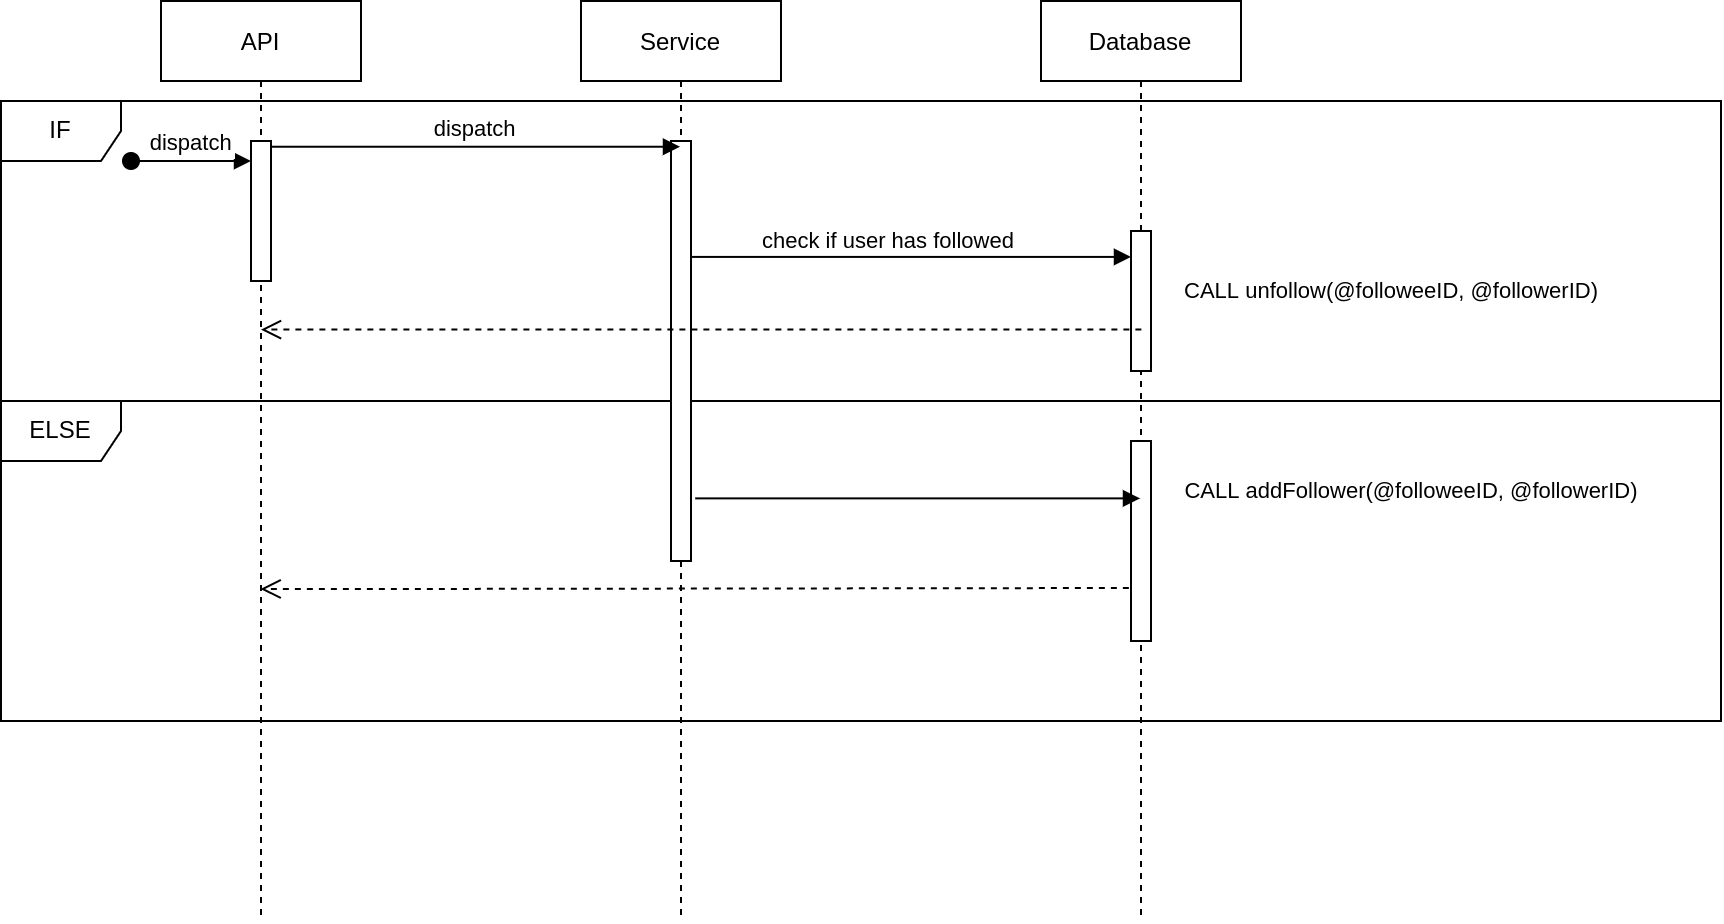

The diagram above was exported from draw.io. Its source (the exported page's mxGraphModel, read from the mxfile embedded in the PNG):
<mxGraphModel dx="934" dy="503" grid="1" gridSize="10" guides="1" tooltips="1" connect="1" arrows="1" fold="1" page="1" pageScale="1" pageWidth="850" pageHeight="1100" math="0" shadow="0">
  <root>
    <mxCell id="V5nZt8nrdij6qP_wQuRN-0" />
    <mxCell id="V5nZt8nrdij6qP_wQuRN-1" parent="V5nZt8nrdij6qP_wQuRN-0" />
    <mxCell id="V5nZt8nrdij6qP_wQuRN-2" value="IF" style="shape=umlFrame;whiteSpace=wrap;html=1;" vertex="1" parent="V5nZt8nrdij6qP_wQuRN-1">
      <mxGeometry x="40" y="130" width="860" height="150" as="geometry" />
    </mxCell>
    <mxCell id="V5nZt8nrdij6qP_wQuRN-3" value="ELSE" style="shape=umlFrame;whiteSpace=wrap;html=1;" vertex="1" parent="V5nZt8nrdij6qP_wQuRN-1">
      <mxGeometry x="40" y="280" width="860" height="160" as="geometry" />
    </mxCell>
    <mxCell id="V5nZt8nrdij6qP_wQuRN-4" value="API" style="shape=umlLifeline;perimeter=lifelinePerimeter;container=1;collapsible=0;recursiveResize=0;rounded=0;shadow=0;strokeWidth=1;" vertex="1" parent="V5nZt8nrdij6qP_wQuRN-1">
      <mxGeometry x="120" y="80" width="100" height="460" as="geometry" />
    </mxCell>
    <mxCell id="V5nZt8nrdij6qP_wQuRN-5" value="" style="points=[];perimeter=orthogonalPerimeter;rounded=0;shadow=0;strokeWidth=1;" vertex="1" parent="V5nZt8nrdij6qP_wQuRN-4">
      <mxGeometry x="45" y="70" width="10" height="70" as="geometry" />
    </mxCell>
    <mxCell id="V5nZt8nrdij6qP_wQuRN-6" value="dispatch" style="verticalAlign=bottom;startArrow=oval;endArrow=block;startSize=8;shadow=0;strokeWidth=1;" edge="1" parent="V5nZt8nrdij6qP_wQuRN-4" target="V5nZt8nrdij6qP_wQuRN-5">
      <mxGeometry relative="1" as="geometry">
        <mxPoint x="-15" y="80" as="sourcePoint" />
      </mxGeometry>
    </mxCell>
    <mxCell id="V5nZt8nrdij6qP_wQuRN-7" value="Service" style="shape=umlLifeline;perimeter=lifelinePerimeter;container=1;collapsible=0;recursiveResize=0;rounded=0;shadow=0;strokeWidth=1;" vertex="1" parent="V5nZt8nrdij6qP_wQuRN-1">
      <mxGeometry x="330" y="80" width="100" height="460" as="geometry" />
    </mxCell>
    <mxCell id="V5nZt8nrdij6qP_wQuRN-8" value="" style="points=[];perimeter=orthogonalPerimeter;rounded=0;shadow=0;strokeWidth=1;" vertex="1" parent="V5nZt8nrdij6qP_wQuRN-7">
      <mxGeometry x="45" y="70" width="10" height="210" as="geometry" />
    </mxCell>
    <mxCell id="V5nZt8nrdij6qP_wQuRN-11" value="dispatch" style="verticalAlign=bottom;endArrow=block;shadow=0;strokeWidth=1;exitX=0.957;exitY=0.041;exitDx=0;exitDy=0;exitPerimeter=0;" edge="1" parent="V5nZt8nrdij6qP_wQuRN-1" source="V5nZt8nrdij6qP_wQuRN-5" target="V5nZt8nrdij6qP_wQuRN-7">
      <mxGeometry relative="1" as="geometry">
        <mxPoint x="275" y="160" as="sourcePoint" />
      </mxGeometry>
    </mxCell>
    <mxCell id="V5nZt8nrdij6qP_wQuRN-12" value="Database" style="shape=umlLifeline;perimeter=lifelinePerimeter;container=1;collapsible=0;recursiveResize=0;rounded=0;shadow=0;strokeWidth=1;" vertex="1" parent="V5nZt8nrdij6qP_wQuRN-1">
      <mxGeometry x="560" y="80" width="100" height="460" as="geometry" />
    </mxCell>
    <mxCell id="V5nZt8nrdij6qP_wQuRN-13" value="" style="points=[];perimeter=orthogonalPerimeter;rounded=0;shadow=0;strokeWidth=1;" vertex="1" parent="V5nZt8nrdij6qP_wQuRN-12">
      <mxGeometry x="45" y="220" width="10" height="100" as="geometry" />
    </mxCell>
    <mxCell id="fHcqZ-EM0beFLBv5AmIi-1" value="" style="points=[];perimeter=orthogonalPerimeter;rounded=0;shadow=0;strokeWidth=1;" vertex="1" parent="V5nZt8nrdij6qP_wQuRN-12">
      <mxGeometry x="45" y="115" width="10" height="70" as="geometry" />
    </mxCell>
    <mxCell id="V5nZt8nrdij6qP_wQuRN-14" value="" style="verticalAlign=bottom;endArrow=block;shadow=0;strokeWidth=1;exitX=1.214;exitY=0.541;exitDx=0;exitDy=0;exitPerimeter=0;" edge="1" parent="V5nZt8nrdij6qP_wQuRN-1" target="V5nZt8nrdij6qP_wQuRN-12">
      <mxGeometry relative="1" as="geometry">
        <mxPoint x="387.1399999999999" y="328.68999999999994" as="sourcePoint" />
        <mxPoint x="580" y="160.0000000000001" as="targetPoint" />
      </mxGeometry>
    </mxCell>
    <mxCell id="V5nZt8nrdij6qP_wQuRN-15" value="&lt;span style=&quot;font-size: 11px; background-color: rgb(255, 255, 255);&quot;&gt;check if user has followed&amp;nbsp;&lt;/span&gt;" style="text;html=1;align=center;verticalAlign=middle;resizable=0;points=[];autosize=1;strokeColor=none;fillColor=none;" vertex="1" parent="V5nZt8nrdij6qP_wQuRN-1">
      <mxGeometry x="410" y="185" width="150" height="30" as="geometry" />
    </mxCell>
    <mxCell id="V5nZt8nrdij6qP_wQuRN-16" value="&lt;span style=&quot;font-size: 11px; background-color: rgb(255, 255, 255);&quot;&gt;CALL addFollower(@followeeID, @followerID)&lt;/span&gt;" style="text;html=1;align=center;verticalAlign=middle;resizable=0;points=[];autosize=1;strokeColor=none;fillColor=none;" vertex="1" parent="V5nZt8nrdij6qP_wQuRN-1">
      <mxGeometry x="620" y="310" width="250" height="30" as="geometry" />
    </mxCell>
    <mxCell id="V5nZt8nrdij6qP_wQuRN-17" value="" style="verticalAlign=bottom;endArrow=open;dashed=1;endSize=8;shadow=0;strokeWidth=1;exitX=-0.107;exitY=0.735;exitDx=0;exitDy=0;exitPerimeter=0;" edge="1" parent="V5nZt8nrdij6qP_wQuRN-1" source="V5nZt8nrdij6qP_wQuRN-13" target="V5nZt8nrdij6qP_wQuRN-4">
      <mxGeometry x="-0.1818" relative="1" as="geometry">
        <mxPoint x="170" y="360" as="targetPoint" />
        <mxPoint x="610" y="490" as="sourcePoint" />
        <mxPoint as="offset" />
        <Array as="points">
          <mxPoint x="230" y="374" />
        </Array>
      </mxGeometry>
    </mxCell>
    <mxCell id="fHcqZ-EM0beFLBv5AmIi-2" value="" style="verticalAlign=bottom;endArrow=block;shadow=0;strokeWidth=1;exitX=1.031;exitY=0.276;exitDx=0;exitDy=0;exitPerimeter=0;" edge="1" parent="V5nZt8nrdij6qP_wQuRN-1" source="V5nZt8nrdij6qP_wQuRN-8" target="fHcqZ-EM0beFLBv5AmIi-1">
      <mxGeometry relative="1" as="geometry">
        <mxPoint x="390" y="240" as="sourcePoint" />
        <mxPoint x="594.9300000000001" y="240" as="targetPoint" />
      </mxGeometry>
    </mxCell>
    <mxCell id="fHcqZ-EM0beFLBv5AmIi-3" value="&lt;span style=&quot;font-size: 11px; background-color: rgb(255, 255, 255);&quot;&gt;CALL unfollow(@followeeID, @followerID)&lt;/span&gt;" style="text;html=1;align=center;verticalAlign=middle;resizable=0;points=[];autosize=1;strokeColor=none;fillColor=none;" vertex="1" parent="V5nZt8nrdij6qP_wQuRN-1">
      <mxGeometry x="620" y="210" width="230" height="30" as="geometry" />
    </mxCell>
    <mxCell id="bhzx0KkOTZSgDikW200I-0" value="" style="verticalAlign=bottom;endArrow=open;dashed=1;endSize=8;shadow=0;strokeWidth=1;" edge="1" parent="V5nZt8nrdij6qP_wQuRN-1">
      <mxGeometry x="-0.1818" relative="1" as="geometry">
        <mxPoint x="170.00034482758605" y="244.31" as="targetPoint" />
        <mxPoint x="610.1899999999998" y="244.31" as="sourcePoint" />
        <mxPoint as="offset" />
        <Array as="points">
          <mxPoint x="470.19" y="244.31" />
        </Array>
      </mxGeometry>
    </mxCell>
  </root>
</mxGraphModel>